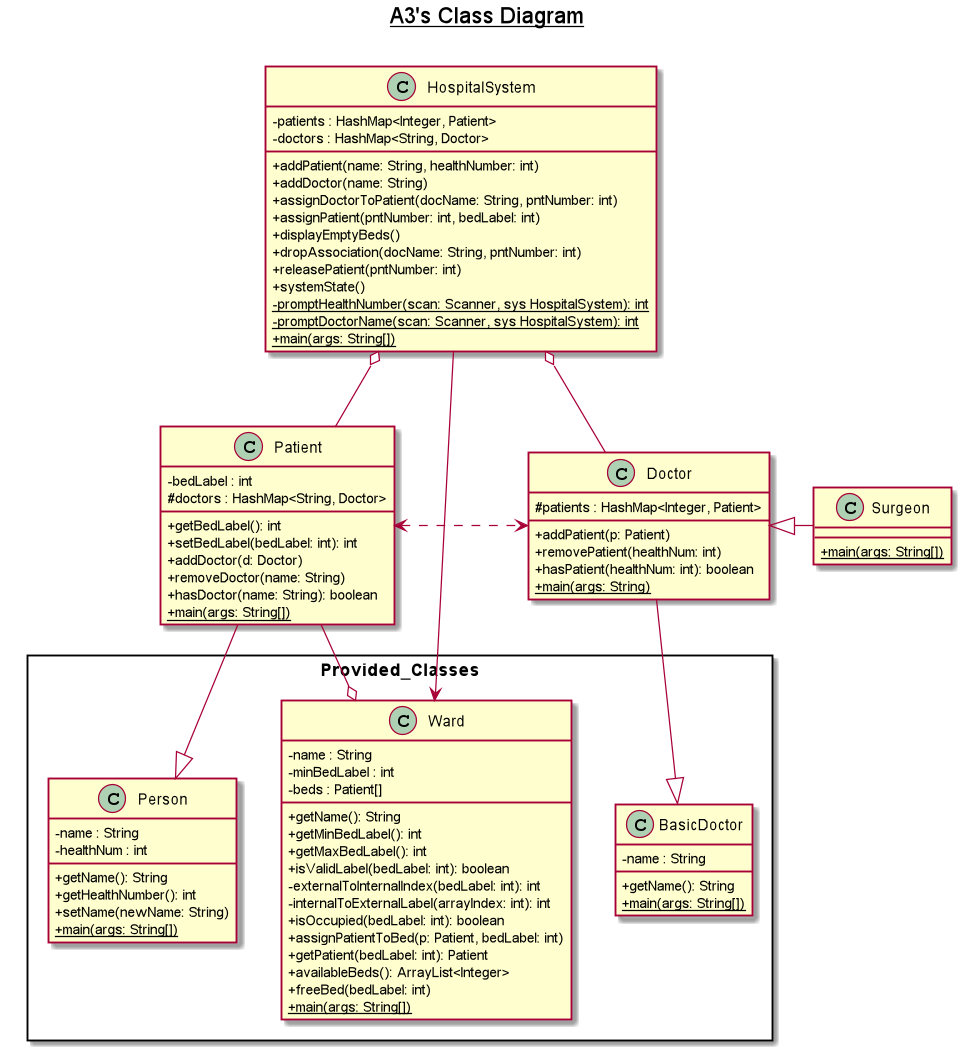

The diagram above was rendered by PlantUML. Its source (embedded in the PNG):
@startuml

title __A3's Class Diagram__\n

skinparam classAttributeIconSize 0

package Provided_Classes <<Rectangle>> {
    class BasicDoctor {
        - name : String
        + getName(): String
        {static} + main(args: String[])
    }

    class Person {
        - name : String
        - healthNum : int
        + getName(): String
        + getHealthNumber(): int
        + setName(newName: String)
        {static} + main(args: String[])
    }

    class Ward {
        - name : String
        - minBedLabel : int
        - beds : Patient[]
        + getName(): String
        + getMinBedLabel(): int
        + getMaxBedLabel(): int
        + isValidLabel(bedLabel: int): boolean
        - externalToInternalIndex(bedLabel: int): int
        - internalToExternalLabel(arrayIndex: int): int
        + isOccupied(bedLabel: int): boolean
        + assignPatientToBed(p: Patient, bedLabel: int)
        + getPatient(bedLabel: int): Patient
        + availableBeds(): ArrayList<Integer>
        + freeBed(bedLabel: int)
        {static} + main(args: String[])
    }
}

class Doctor {
    # patients : HashMap<Integer, Patient>
    + addPatient(p: Patient)
    + removePatient(healthNum: int)
    + hasPatient(healthNum: int): boolean
    {static} + main(args: String)
}
  

class HospitalSystem {
    - patients : HashMap<Integer, Patient>
    - doctors : HashMap<String, Doctor>
    + addPatient(name: String, healthNumber: int)
    + addDoctor(name: String)
    + assignDoctorToPatient(docName: String, pntNumber: int)
    + assignPatient(pntNumber: int, bedLabel: int)
    + displayEmptyBeds()
    + dropAssociation(docName: String, pntNumber: int)
    + releasePatient(pntNumber: int)
    + systemState()
    {static} - promptHealthNumber(scan: Scanner, sys HospitalSystem): int
    {static} - promptDoctorName(scan: Scanner, sys HospitalSystem): int
    {static} + main(args: String[])
}

class Patient {
    - bedLabel : int
    # doctors : HashMap<String, Doctor>
    + getBedLabel(): int
    + setBedLabel(bedLabel: int): int
    + addDoctor(d: Doctor)
    + removeDoctor(name: String)
    + hasDoctor(name: String): boolean
    {static} + main(args: String[])
}

class Surgeon {
    {static} + main(args: String[])
}

  Doctor -|> BasicDoctor
  HospitalSystem --> Ward
  HospitalSystem o-- Patient
  HospitalSystem o-- Doctor
  Ward o-up- Patient
  Patient -|> Person
  Surgeon -up|> Doctor
  Patient <.> Doctor

@enduml